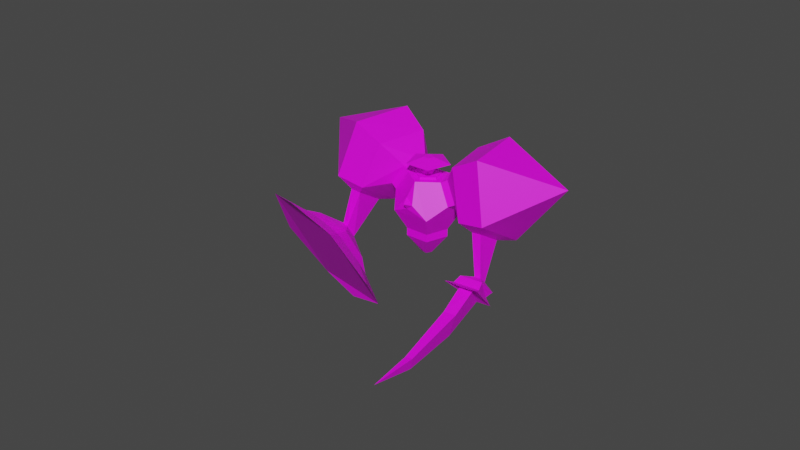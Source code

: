 # Source: ElementalJuggernautFixed.blend  (saved by Blender 2.90.8; exported with 4.5.12 LTS)
import bpy
from mathutils import Matrix  # noqa: F401  (used for matrix-valued properties, if any)

bpy.ops.wm.read_factory_settings(use_empty=True)
scene = bpy.context.scene
scene.name = 'Scene'

# ---- collections
col_collection = bpy.data.collections.new('Collection'); scene.collection.children.link(col_collection)
col_char = bpy.data.collections.new('Char'); col_collection.children.link(col_char)

# ---- images (referenced by path relative to the original .blend; pixels are not part of the script)
import os
ASSET_DIR = os.environ.get("B2B_ASSET_DIR", "")  # directory of the original .blend (textures are referenced by path, not embedded)
HERE = os.path.dirname(os.path.abspath(__file__))  # packed textures are extracted next to this script under _unpacked/

def load_image(name, relpath, width, height, colorspace="sRGB"):
    """Load a texture the original file referenced (path relative to the .blend, or extracted next to this script)."""
    p = next((c for c in (os.path.join(HERE, relpath), os.path.join(ASSET_DIR, relpath)) if relpath and os.path.exists(c)), "")
    if p:
        img = bpy.data.images.load(p, check_existing=True)
        img.name = name
    else:  # same state as the original file: an image datablock whose file is absent (Cycles renders it pink)
        img = bpy.data.images.new(name, width, height)
        img.source = "FILE"
        img.filepath = "//" + (relpath or name)
    img.colorspace_settings.name = colorspace
    return img
img_elemental1_jpg = load_image('Elemental1.jpg', 'Elemental1.jpg', 1024, 1024, 'sRGB')

# ---- materials (node trees are filled in below, after node groups)
mat_material = bpy.data.materials.new('Material')
mat_material.use_transparent_shadow = False

# ---- material node trees
mat_material.use_nodes = True; mat_material.node_tree.nodes.clear()
_N = mat_material.node_tree.nodes; _L = mat_material.node_tree.links
n0 = _N.new('ShaderNodeBsdfPrincipled'); n0.name = 'Principled BSDF'; n0.location = (10, 300)
n0.distribution = 'GGX'
n0.subsurface_method = 'BURLEY'
n0.inputs[3].default_value = 1.45
n0.inputs[27].default_value = (0.0, 0.0, 0.0, 1.0)
n0.inputs[28].default_value = 1.0
n1 = _N.new('ShaderNodeOutputMaterial'); n1.name = 'Material Output'; n1.location = (300, 300)
n2 = _N.new('ShaderNodeTexImage'); n2.name = 'Image Texture'; n2.location = (-280, 280)
n2.image = img_elemental1_jpg
_L.new(n0.outputs[0], n1.inputs[0])
_L.new(n2.outputs[0], n0.inputs[0])
n1.is_active_output = True

# ---- world
world_world = bpy.data.worlds.new('World'); scene.world = world_world
world_world.use_nodes = True; world_world.node_tree.nodes.clear()
_N = world_world.node_tree.nodes; _L = world_world.node_tree.links
n0 = _N.new('ShaderNodeOutputWorld'); n0.name = 'World Output'; n0.location = (300, 300)
n1 = _N.new('ShaderNodeBackground'); n1.name = 'Background'; n1.location = (10, 300)
n1.inputs[0].default_value = (0.05088, 0.05088, 0.05088, 1.0)
_L.new(n1.outputs[0], n0.inputs[0])
n0.is_active_output = True
world_world.color = (0.05088, 0.05088, 0.05088)
world_world.use_sun_shadow = False
world_world.sun_shadow_jitter_overblur = 0.0

# ---- meshes
me_solid = bpy.data.meshes.new('Solid')
me_solid.from_pydata([(0.5191, 0.3664, 0.6134), (0.5774, 0.5774, -0.5774), (0.5191, -0.3664, 0.6134), (0.5774, -0.5774, -0.5774), (-0.5774, 0.5774, 0.5774), (-0.5774, 0.5774, -0.5774), (-0.5774, -0.5774, 0.5774), (-0.5774, -0.5774, -0.5774), (0.3568, 0.9342, 0.0), (-0.3568, 0.9342, 0.0), (-0.3568, -0.9342, 0.0), (0.7455, 0.0, 0.4734), (0.9342, 0.0, -0.3568), (-0.9342, 0.0, 0.3568), (-0.9342, 0.0, -0.3568), (0.1526, 0.2265, 0.8398), (0.1526, -0.2265, 0.8398), (0.0, 0.3568, -0.9342), (0.0, -0.3568, -0.9342), (-0.7001, -0.5774, -0.776), (-1.057, 0.0, -0.5554), (-0.1227, 0.3568, -1.133), (-0.1227, -0.3568, -1.133), (-1.057, 0.0, -0.5554), (-0.7001, 0.5774, -0.776), (-0.1227, 0.3568, -1.133), (0.7676, 0.6949, 0.5774), (1.124, 0.1176, 0.3568), (1.124, 0.1176, -0.3568), (0.7676, 0.6949, -0.5774), (0.5471, 1.052, -3.804e-09), (-0.1176, 0.3568, 1.124), (-0.6949, 0.5774, 0.7676), (-1.052, -1.902e-09, 0.5471), (-0.6949, -0.5774, 0.7676), (-0.1176, -0.3568, 1.124), (1.365, 1.233, 1.014), (2.008, -0.1724, 0.6166), (1.714, -0.2844, -0.8537), (0.8891, 1.052, -1.365), (0.6738, 1.99, -0.21), (-0.217, 0.6269, 1.997), (-1.369, 1.207, 1.058), (-1.898, -0.01592, 0.3662), (-1.074, -1.352, 0.8771), (-0.03468, -0.9548, 1.885), (0.5774, 0.5774, 0.5774), (0.0, 0.3568, 0.9342), (0.9342, 0.0, 0.3568), (0.5774, -0.5774, 0.5774), (0.0, -0.3568, 0.9342), (0.3438, 0.09211, 0.7975), (0.3438, -0.09211, 0.7975), (0.4929, -0.149, 0.7054), (0.585, -1.361e-09, 0.6484), (0.4929, 0.149, 0.7054), (0.1865, -0.2265, 0.8947), (0.1865, 0.2265, 0.8947), (0.553, -0.3664, 0.6682), (0.7794, -1.361e-09, 0.5283), (0.553, 0.3664, 0.6682), (0.3438, -0.09211, 0.7975), (0.3438, 0.09211, 0.7975), (0.4929, -0.149, 0.7054), (0.585, -1.361e-09, 0.6484), (0.4929, 0.149, 0.7054), (0.4045, -0.002919, 1.139), (0.5571, -0.2431, 1.045), (0.7988, -0.1469, 0.8965), (0.7956, 0.1527, 0.8984), (0.5518, 0.2417, 1.048), (0.4697, -0.6236, 1.129), (0.07835, -0.007944, 1.369), (1.089, -0.377, 0.7478), (1.081, 0.391, 0.7527), (0.4561, 0.6191, 1.137), (0.6766, -0.1493, 1.184), (0.5827, -0.001623, 1.241), (0.8252, -0.09015, 1.092), (0.8232, 0.09406, 1.094), (0.6733, 0.1488, 1.186), (0.3018, -0.808, 0.2268), (0.2426, -0.8662, -0.08063), (0.4676, -0.81, -0.04599), (0.3796, -1.014, 0.06045), (0.4996, -0.232, 0.8228), (0.5701, -0.259, 0.7791), (0.4996, -0.232, 0.8228), (0.715, -0.2579, 0.8696), (0.6006, -0.3035, 0.9401), (2.008, -0.1724, 0.6166), (1.365, 1.233, 1.014), (1.7, 0.05722, -1.2), (1.286, 0.7282, -1.456), (0.6738, 1.99, -0.21), (-1.369, 1.207, 1.058), (-0.217, 0.6269, 1.997), (-1.993, -0.4559, 0.4753), (-1.506, -1.245, 0.7768), (-0.03468, -0.9548, 1.885), (2.207, 1.759, 1.029), (2.934, 0.04526, 0.5785), (1.973, 0.1275, -1.32), (1.517, 0.8668, -1.603), (1.325, 2.654, -0.419), (-0.7287, 0.6359, 2.849), (-2.07, 1.354, 1.687), (-2.254, -0.4962, 0.6321), (-1.718, -1.365, 0.9644), (-0.4612, -1.254, 2.685), (3.748, 1.994, -0.8293), (-2.835, -0.5146, 3.224), (0.8891, 1.052, -1.365), (1.714, -0.2844, -0.8537), (-1.074, -1.352, 0.8771), (-1.898, -0.01592, 0.3662), (1.508, 1.493, -1.765), (2.502, -0.1191, -1.148), (-1.637, -1.704, 1.421), (-2.632, -0.09192, 0.8047), (1.353, 0.04461, -2.504), (1.507, 0.1204, -2.599), (1.671, -0.0778, -2.451), (1.502, -0.1352, -2.371), (-2.381, -1.507, -0.03705), (-2.512, -1.536, 0.09028), (-2.827, -1.26, -0.2844), (-2.667, -1.256, -0.3771), (1.027, -0.04394, -2.578), (1.604, 0.2132, -2.924), (2.019, -0.279, -2.548), (1.41, -0.4984, -2.23), (-1.781, -1.89, -0.185), (-2.715, -2.08, 0.5592), (-3.522, -1.389, -0.3999), (-2.514, -1.263, -1.055), (1.104, -0.03796, -2.856), (1.366, 0.1122, -3.009), (2.074, -0.4689, -2.711), (1.368, -0.7198, -2.343), (-1.551, -2.267, -0.1938), (-2.685, -2.505, 0.7396), (-3.93, -1.424, -0.7578), (-2.699, -1.224, -1.542), (1.274, -0.1586, -3.056), (1.894, -0.555, -2.696), (1.518, -0.6812, -2.505), (-2.01, -1.667, -1.142), (-3.433, -1.289, -1.321), (-3.591, -2.034, 0.1656), (-1.927, -2.585, 0.4603), (-1.402, -3.438, 0.96), (-2.725, -3.298, 1.448), (-4.307, -2.477, 0.4456), (-4.897, -1.413, -1.166), (-4.03, -1.176, -2.15), (-2.748, -1.062, -2.535), (-1.546, -1.836, -1.836), (-0.7447, -2.884, -0.1818), (1.292, 0.2082, -3.284), (0.9238, 0.02395, -3.06), (2.348, -0.7164, -2.702), (1.408, -1.02, -2.22), (1.826, -1.225, -3.169), (1.327, -1.31, -3.68), (1.503, -1.356, -3.004), (1.749, -2.952, -3.768), (2.142, -4.209, -4.128), (1.636, -2.854, -4.124), (1.929, -2.872, -3.857), (-0.9119, -0.1328, -1.34), (-0.7624, -0.1086, -1.432), (-0.9777, 0.02649, -1.3), (-0.8689, 0.1492, -1.367), (-0.7358, 0.06569, -1.448)], [(20, 23)], [(46, 8, 4, 47), (8, 9, 4), (8, 1, 5, 9), (1, 17, 5), (48, 49, 3, 12), (49, 81, 83, 3), (9, 5, 13, 4), (5, 14, 13), (6, 10, 49, 50), (10, 82, 81, 49), (3, 18, 1, 12), (18, 17, 1), (7, 10, 13, 14), (10, 6, 13), (14, 20, 19, 7), (18, 22, 21, 17), (5, 24, 23, 14), (5, 17, 21, 25, 24), (22, 19, 171, 174), (48, 27, 26, 46), (12, 28, 27, 48), (1, 29, 28, 12), (8, 30, 29, 1), (46, 26, 30, 8), (4, 32, 31, 47), (13, 33, 32, 4), (6, 34, 33, 13), (50, 35, 34, 6), (47, 31, 35, 50), (39, 40, 94, 112), (27, 37, 36, 26), (28, 38, 37, 27), (29, 39, 38, 28), (30, 40, 39, 29), (26, 36, 40, 30), (44, 45, 99, 114), (32, 42, 41, 31), (33, 43, 42, 32), (34, 44, 43, 33), (35, 45, 44, 34), (31, 41, 45, 35), (15, 0, 46, 47), (0, 11, 48, 46), (11, 2, 49, 48), (16, 15, 47, 50), (2, 16, 50, 49), (16, 56, 57, 15), (2, 58, 56, 16), (11, 59, 58, 2), (0, 60, 59, 11), (15, 57, 60, 0), (61, 62, 57, 56), (63, 61, 56, 58), (64, 63, 58, 59), (65, 64, 59, 60), (62, 65, 60, 57), (62, 61, 52, 67, 66, 51), (65, 54, 69, 70, 55, 64), (54, 53, 63, 64), (70, 66, 72, 75), (52, 61, 85, 87), (62, 51, 66, 70, 55, 65), (54, 69, 68, 53), (74, 75, 80, 79), (68, 69, 74, 73), (66, 67, 71, 72), (69, 70, 75, 74), (67, 68, 73, 71), (77, 76, 78, 79, 80), (71, 73, 78, 76), (75, 72, 77, 80), (73, 74, 79, 78), (72, 71, 76, 77), (82, 83, 84), (83, 82, 10, 3), (81, 82, 84), (83, 81, 84), (85, 86, 88, 89, 87), (53, 68, 88, 86), (61, 53, 86, 85), (67, 52, 87, 89), (68, 67, 89, 88), (41, 42, 95, 96), (36, 37, 90, 91), (45, 41, 96, 99), (40, 36, 91, 94), (42, 43, 115, 95), (37, 38, 113, 90), (43, 44, 114, 115), (38, 39, 112, 113), (90, 101, 100, 91), (113, 117, 101, 90), (94, 104, 116, 112), (91, 100, 104, 94), (95, 106, 105, 96), (115, 119, 106, 95), (99, 109, 118, 114), (96, 105, 109, 99), (101, 110, 100), (117, 110, 101), (116, 110, 117), (104, 110, 116), (100, 110, 104), (106, 111, 105), (119, 111, 106), (118, 111, 119), (109, 111, 118), (105, 111, 109), (93, 92, 113, 112), (98, 97, 115, 114), (102, 103, 116, 117), (92, 102, 117, 113), (103, 93, 112, 116), (107, 108, 118, 119), (97, 107, 119, 115), (108, 98, 114, 118), (103, 121, 120, 93), (102, 122, 121, 103), (92, 123, 122, 102), (93, 120, 123, 92), (108, 125, 124, 98), (107, 126, 125, 108), (97, 127, 126, 107), (98, 124, 127, 97), (137, 159, 160, 136), (121, 129, 128, 120), (122, 130, 129, 121), (123, 131, 130, 122), (120, 128, 131, 123), (146, 144, 164, 165), (125, 133, 132, 124), (126, 134, 133, 125), (127, 135, 134, 126), (124, 132, 135, 127), (129, 137, 136, 128), (130, 138, 137, 129), (131, 139, 138, 130), (128, 136, 139, 131), (133, 141, 150, 140, 132), (134, 142, 149, 141, 133), (135, 143, 148, 142, 134), (132, 140, 147, 143, 135), (138, 161, 159, 137), (139, 162, 161, 138), (136, 160, 162, 139), (151, 152, 153, 154, 155, 156, 157, 158), (141, 152, 151, 150), (149, 153, 152, 141), (142, 154, 153, 149), (148, 155, 154, 142), (143, 156, 155, 148), (147, 157, 156, 143), (140, 158, 157, 147), (150, 151, 158, 140), (144, 160, 159), (145, 144, 159, 161), (146, 145, 161, 162), (144, 146, 162, 160), (165, 164, 168, 166), (145, 146, 165, 163), (144, 145, 163, 164), (163, 165, 166, 169), (164, 163, 169, 168), (166, 168, 167), (169, 166, 167), (168, 169, 167), (3, 10, 7, 18), (19, 22, 18, 7), (171, 170, 172, 173, 174), (25, 22, 174, 173), (19, 23, 170, 171), (23, 24, 172, 170), (24, 25, 173, 172)])
_uv = me_solid.uv_layers.new(name='UVMap')
_uv.uv.foreach_set('vector', [0.09192, 0.9331, 0.03511, 0.9517, 0.03511, 0.8548, 0.09192, 0.8732, 0.03511, 0.9517, 0.0, 0.9034, 0.03511, 0.8548, 0.9466, 0.5101, 0.8949, 0.5404, 0.8794, 0.4539, 0.937, 0.4567, 0.8949, 0.5404, 0.8533, 0.5057, 0.8794, 0.4539, 0.9541, 0.6992, 0.8965, 0.684, 0.9292, 0.6422, 0.9743, 0.6733, 0.8965, 0.684, 0.8781, 0.6674, 0.8955, 0.6508, 0.9292, 0.6422, 0.937, 0.4567, 0.8794, 0.4539, 0.8949, 0.3856, 0.9466, 0.4144, 0.8794, 0.4539, 0.8533, 0.41, 0.8949, 0.3856, 0.8281, 0.7298, 0.8388, 0.6771, 0.8965, 0.684, 0.8637, 0.7341, 0.8281, 0.9112, 0.8672, 0.9432, 0.8552, 0.9563, 0.8581, 0.9778, 0.9167, 0.2909, 0.8959, 0.3466, 0.8224, 0.2909, 0.8713, 0.2564, 0.8959, 0.3466, 0.8376, 0.3466, 0.8224, 0.2909, 0.6085, 0.3413, 0.5881, 0.2852, 0.6822, 0.2852, 0.6666, 0.3413, 0.5881, 0.2852, 0.6337, 0.2505, 0.6822, 0.2852, 0.6666, 0.3413, 0.6653, 0.3601, 0.6071, 0.3601, 0.6085, 0.3413, 0.8959, 0.3466, 0.897, 0.3656, 0.8387, 0.3656, 0.8376, 0.3466, 0.9727, 0.9443, 0.9545, 0.9441, 0.9677, 0.8946, 0.9859, 0.8948, 0.9727, 0.9443, 0.9859, 0.9918, 0.9677, 0.9915, 0.9677, 0.9915, 0.9545, 0.9441, 0.9222, 0.8594, 0.864, 0.8456, 0.9121, 0.7977, 0.9201, 0.7917, 0.9541, 0.6992, 0.9716, 0.6993, 0.9743, 0.7587, 0.9569, 0.7586, 0.2719, 0.8186, 0.2561, 0.82, 0.2752, 0.7758, 0.291, 0.7744, 0.291, 0.8706, 0.2752, 0.8719, 0.2561, 0.82, 0.2719, 0.8186, 0.9466, 0.5101, 0.9561, 0.5263, 0.9044, 0.5566, 0.8949, 0.5404, 0.09192, 0.9331, 0.09778, 0.9493, 0.04097, 0.968, 0.03511, 0.9517, 0.03511, 0.8548, 0.04097, 0.8391, 0.09778, 0.8575, 0.09192, 0.8732, 0.8949, 0.3856, 0.9044, 0.3703, 0.9561, 0.3991, 0.9466, 0.4144, 0.9391, 0.9492, 0.9222, 0.9478, 0.9376, 0.8946, 0.9545, 0.896, 0.9545, 0.9916, 0.9376, 0.9902, 0.9222, 0.9478, 0.9391, 0.9492, 0.901, 0.7802, 0.8887, 0.7917, 0.8514, 0.7457, 0.8637, 0.7341, 0.0, 0.0, 0.0, 0.0, 0.0, 0.0, 0.0, 0.0, 0.4288, 0.1759, 0.4471, 0.2339, 0.325, 0.1809, 0.3746, 0.1548, 0.4766, 0.1375, 0.5267, 0.1543, 0.4471, 0.2339, 0.4288, 0.1759, 0.2752, 0.8719, 0.2424, 0.9359, 0.1983, 0.8157, 0.2561, 0.82, 0.7569, 0.7202, 0.706, 0.672, 0.8281, 0.6422, 0.812, 0.7044, 0.3746, 0.1548, 0.325, 0.1809, 0.325, 0.0469, 0.376, 0.09513, 0.0, 0.0, 0.0, 0.0, 0.0, 0.0, 0.0, 0.0, 0.3487, 0.1886, 0.3271, 0.1232, 0.4497, 0.1772, 0.4036, 0.2113, 0.06139, 0.4809, 0.0, 0.4712, 0.07576, 0.3712, 0.09732, 0.4366, 0.09415, 0.5309, 0.07576, 0.587, 0.0, 0.4712, 0.06139, 0.4809, 0.4017, 0.2695, 0.4497, 0.3105, 0.3271, 0.3389, 0.3455, 0.2829, 0.4036, 0.2113, 0.4497, 0.1772, 0.4497, 0.3105, 0.4017, 0.2695, 0.9059, 0.7623, 0.9414, 0.7486, 0.9569, 0.7586, 0.901, 0.7802, 0.9414, 0.7486, 0.9396, 0.7109, 0.9541, 0.6992, 0.9569, 0.7586, 0.9396, 0.7109, 0.9031, 0.7013, 0.8965, 0.684, 0.9541, 0.6992, 0.8823, 0.733, 0.9059, 0.7623, 0.901, 0.7802, 0.8637, 0.7341, 0.9031, 0.7013, 0.8823, 0.733, 0.8637, 0.7341, 0.8965, 0.684, 0.2919, 0.4099, 0.2971, 0.4093, 0.2971, 0.445, 0.2919, 0.4455, 0.2937, 0.5495, 0.2979, 0.548, 0.2979, 0.5825, 0.2937, 0.5839, 0.2791, 0.5357, 0.2739, 0.536, 0.2794, 0.5111, 0.2846, 0.5108, 0.2846, 0.5707, 0.2794, 0.571, 0.2739, 0.536, 0.2791, 0.5357, 0.2969, 0.4093, 0.2919, 0.4092, 0.2919, 0.3712, 0.2969, 0.3713, 0.399, 0.912, 0.4081, 0.9243, 0.4021, 0.9425, 0.3799, 0.9121, 0.4081, 0.8994, 0.399, 0.912, 0.3799, 0.9121, 0.4021, 0.8814, 0.4227, 0.904, 0.4081, 0.8994, 0.4021, 0.8814, 0.4382, 0.8927, 0.4227, 0.9194, 0.4227, 0.904, 0.4382, 0.8927, 0.4382, 0.9304, 0.4081, 0.9243, 0.4227, 0.9194, 0.4382, 0.9304, 0.4021, 0.9425, 0.913, 0.2429, 0.9156, 0.2287, 0.9156, 0.2287, 0.9427, 0.2173, 0.9427, 0.2416, 0.913, 0.2429, 0.2846, 0.5178, 0.2979, 0.5108, 0.2979, 0.5368, 0.2857, 0.548, 0.2846, 0.5178, 0.2979, 0.5108, 0.0, 0.0, 0.0, 0.0, 0.0, 0.0, 0.0, 0.0, 0.4965, 0.9418, 0.481, 0.927, 0.4812, 0.8935, 0.5208, 0.9313, 0.0, 0.0, 0.0, 0.0, 0.0, 0.0, 0.0, 0.0, 0.2902, 0.5775, 0.2902, 0.5775, 0.2902, 0.607, 0.2739, 0.5932, 0.2762, 0.571, 0.2762, 0.571, 0.1614, 0.9268, 0.1887, 0.9138, 0.1887, 0.9383, 0.1591, 0.9369, 0.1371, 0.937, 0.07581, 0.9567, 0.08856, 0.9193, 0.1033, 0.9146, 0.4733, 0.9657, 0.4917, 0.9657, 0.5086, 0.9926, 0.4615, 0.9926, 0.481, 0.927, 0.4667, 0.9418, 0.4446, 0.9313, 0.4812, 0.8935, 0.4917, 0.9657, 0.4965, 0.9418, 0.5208, 0.9313, 0.5086, 0.9926, 0.4667, 0.9418, 0.4733, 0.9657, 0.4615, 0.9926, 0.4446, 0.9313, 0.07947, 0.9069, 0.08856, 0.8946, 0.1033, 0.8993, 0.1033, 0.9146, 0.08856, 0.9193, 0.07581, 0.8534, 0.1371, 0.8732, 0.1033, 0.8993, 0.08856, 0.8946, 0.07581, 0.9567, 0.03789, 0.905, 0.07947, 0.9069, 0.08856, 0.9193, 0.1371, 0.8732, 0.1371, 0.937, 0.1033, 0.9146, 0.1033, 0.8993, 0.03789, 0.905, 0.07581, 0.8534, 0.08856, 0.8946, 0.07947, 0.9069, 0.8672, 0.9432, 0.8793, 0.9564, 0.8621, 0.9632, 0.8793, 0.9564, 0.8672, 0.9432, 0.8281, 0.9112, 0.9222, 0.9337, 0.2908, 0.607, 0.2908, 0.6337, 0.2739, 0.6225, 0.8955, 0.6508, 0.8781, 0.6674, 0.8766, 0.645, 0.2825, 0.6499, 0.2771, 0.6462, 0.2739, 0.6337, 0.2855, 0.6361, 0.2825, 0.6499, 0.1591, 0.9369, 0.1887, 0.9383, 0.1821, 0.9466, 0.1681, 0.946, 0.2855, 0.6663, 0.2739, 0.6584, 0.2771, 0.6462, 0.2825, 0.6499, 0.9427, 0.2173, 0.9156, 0.2287, 0.9236, 0.2146, 0.9365, 0.2092, 0.2894, 0.4765, 0.2894, 0.4513, 0.2974, 0.4569, 0.2974, 0.4688, 0.0, 0.0, 0.0, 0.0, 0.0, 0.0, 0.0, 0.0, 0.0, 0.0, 0.0, 0.0, 0.0, 0.0, 0.0, 0.0, 0.0, 0.0, 0.0, 0.0, 0.0, 0.0, 0.0, 0.0, 0.0, 0.0, 0.0, 0.0, 0.0, 0.0, 0.0, 0.0, 0.0, 0.0, 0.0, 0.0, 0.0, 0.0, 0.0, 0.0, 0.0, 0.0, 0.0, 0.0, 0.0, 0.0, 0.0, 0.0, 0.0, 0.0, 0.0, 0.0, 0.0, 0.0, 0.0, 0.0, 0.0, 0.0, 0.0, 0.0, 0.0, 0.0, 0.0, 0.0, 0.1763, 0.2472, 0.1649, 0.1766, 0.3242, 0.1717, 0.3091, 0.2472, 0.02397, 0.1985, 0.01314, 0.1585, 0.1649, 0.1766, 0.1763, 0.2472, 0.4446, 0.6571, 0.4446, 0.7331, 0.2982, 0.7006, 0.3202, 0.6359, 0.3091, 0.2472, 0.3242, 0.1717, 0.4301, 0.1659, 0.4352, 0.2364, 0.04512, 0.2752, 0.0326, 0.2074, 0.1927, 0.2025, 0.1786, 0.2752, 0.9193, 0.00638, 0.9911, 0.0, 0.9911, 0.1487, 0.913, 0.1312, 0.3019, 0.2658, 0.2962, 0.1975, 0.456, 0.201, 0.4506, 0.2798, 0.1786, 0.2752, 0.1927, 0.2025, 0.2962, 0.1975, 0.3019, 0.2658, 0.1649, 0.1766, 0.2412, -0.002581, 0.3242, 0.1717, 0.01314, 0.1585, 0.2412, -0.002581, 0.1649, 0.1766, 0.8533, 0.434, 0.8533, 0.6254, 0.706, 0.5124, 0.4446, 0.7331, 0.3309, 0.8814, 0.2982, 0.7006, 0.3242, 0.1717, 0.2412, -0.002581, 0.4301, 0.1659, 0.0326, 0.2074, 0.1136, 0.02301, 0.1927, 0.2025, 0.5391, 0.5039, 0.3888, 0.3835, 0.5459, 0.3703, 0.3861, 0.5693, 0.3888, 0.3835, 0.5391, 0.5039, 0.2962, 0.1975, 0.1136, 0.02301, 0.456, 0.201, 0.1927, 0.2025, 0.1136, 0.02301, 0.2962, 0.1975, 0.5149, 0.8452, 0.501, 0.7824, 0.5163, 0.7449, 0.5439, 0.87, 0.8777, 0.1145, 0.8887, 0.03963, 0.913, 0.02215, 0.8944, 0.1489, 0.7359, 0.4738, 0.8035, 0.4378, 0.8533, 0.434, 0.706, 0.5124, 0.501, 0.7824, 0.4754, 0.7833, 0.4446, 0.7426, 0.5163, 0.7449, 0.4907, 0.8525, 0.5149, 0.8452, 0.5439, 0.87, 0.4778, 0.8935, 0.5146, 0.5407, 0.4321, 0.576, 0.3861, 0.5693, 0.5391, 0.5039, 0.8887, 0.03963, 0.864, 0.03234, 0.8449, 0.0, 0.913, 0.02215, 0.852, 0.1148, 0.8777, 0.1145, 0.8944, 0.1489, 0.8224, 0.1529, 0.5454, 0.8957, 0.5454, 1.0, 0.5295, 0.9978, 0.5208, 0.8935, 0.7359, 0.4738, 0.718, 0.3866, 0.7365, 0.3703, 0.8035, 0.4378, 0.501, 0.7824, 0.4777, 0.8474, 0.4614, 0.849, 0.4754, 0.7833, 0.9222, 0.8946, 0.9438, 0.7917, 0.9655, 0.797, 0.9915, 0.8946, 0.852, 0.1148, 0.8472, 0.03835, 0.8624, 0.03958, 0.8777, 0.1145, 0.5146, 0.5407, 0.5459, 0.6359, 0.4996, 0.6322, 0.4321, 0.576, 0.9743, 0.7536, 0.9845, 0.6426, 1.0, 0.6422, 1.0, 0.751, 0.2982, 0.992, 0.3419, 0.8992, 0.3799, 0.8814, 0.3799, 0.9947, 0.1257, 0.935, 0.1388, 0.9562, 0.09996, 0.9624, 0.09778, 0.9393, 0.9313, 0.1871, 0.913, 0.2092, 0.9146, 0.1487, 0.9321, 0.1707, 0.9543, 0.1871, 0.9711, 0.2092, 0.913, 0.2092, 0.9313, 0.1871, 0.6825, 0.2841, 0.7069, 0.2634, 0.7053, 0.3239, 0.6822, 0.3005, 0.9321, 0.1707, 0.9146, 0.1487, 0.9683, 0.1488, 0.953, 0.1707, 0.546, 0.5402, 0.549, 0.5391, 0.5495, 0.5443, 0.5468, 0.5434, 0.9197, 0.2808, 0.9637, 0.2483, 0.9427, 0.3468, 0.9167, 0.2956, 0.4512, 0.2049, 0.3955, 0.2254, 0.4303, 0.1116, 0.4647, 0.1602, 0.4658, 0.2077, 0.4906, 0.2519, 0.3955, 0.2254, 0.4512, 0.2049, 0.478, 0.1671, 0.5223, 0.1486, 0.4906, 0.2519, 0.4658, 0.2077, 0.2894, 0.5108, 0.2761, 0.4935, 0.2739, 0.466, 0.2894, 0.4513, 0.2739, 0.3788, 0.2919, 0.3712, 0.2919, 0.4513, 0.2745, 0.4409, 0.7069, 0.2634, 0.7266, 0.2597, 0.7249, 0.3298, 0.7053, 0.3239, 0.798, 0.8897, 0.8163, 0.8787, 0.8185, 0.953, 0.7997, 0.9468, 0.9637, 0.2483, 0.9973, 0.2447, 0.9973, 0.3112, 0.9714, 0.3656, 0.9427, 0.3468, 0.3955, 0.2254, 0.369, 0.2596, 0.3683, 0.1628, 0.422, 0.08215, 0.4303, 0.1116, 0.4906, 0.2519, 0.4856, 0.2925, 0.4216, 0.2925, 0.369, 0.2596, 0.3955, 0.2254, 0.9809, 0.5118, 0.9567, 0.5393, 0.9561, 0.4463, 0.9618, 0.3703, 0.9809, 0.4049, 0.1317, 0.8622, 0.1388, 0.8391, 0.1388, 0.9562, 0.1257, 0.935, 0.7266, 0.2597, 0.7482, 0.2505, 0.7482, 0.3427, 0.7249, 0.3298, 0.8163, 0.8787, 0.826, 0.8589, 0.826, 0.9782, 0.8185, 0.953, 0.1027, 0.02348, 0.1873, 0.02911, 0.2566, 0.1312, 0.2566, 0.2528, 0.1876, 0.2911, 0.1063, 0.2909, 0.05302, 0.2106, 0.04162, 0.0841, 0.422, 0.08215, 0.392, 0.003144, 0.5046, 0.0, 0.4866, 0.08035, 0.3683, 0.1628, 0.2982, 0.144, 0.392, 0.003144, 0.422, 0.08215, 0.369, 0.2596, 0.2994, 0.3129, 0.2982, 0.144, 0.3683, 0.1628, 0.4216, 0.2925, 0.3913, 0.3703, 0.2994, 0.3129, 0.369, 0.2596, 0.4856, 0.2925, 0.5031, 0.3703, 0.3913, 0.3703, 0.4216, 0.2925, 0.5257, 0.2305, 0.5729, 0.2622, 0.5031, 0.3703, 0.4856, 0.2925, 0.5344, 0.1294, 0.5881, 0.08566, 0.5729, 0.2622, 0.5257, 0.2305, 0.4866, 0.08035, 0.5046, 0.0, 0.5881, 0.08566, 0.5344, 0.1294, 0.7462, 0.8881, 0.7248, 0.864, 0.7634, 0.8589, 0.7684, 0.9532, 0.7462, 0.8881, 0.7634, 0.8589, 0.798, 0.9802, 0.7316, 0.9533, 0.7684, 0.9532, 0.798, 0.9802, 0.706, 0.9802, 0.7462, 0.8881, 0.7316, 0.9533, 0.706, 0.9802, 0.7248, 0.864, 0.5468, 0.5434, 0.5495, 0.5443, 0.5485, 0.5507, 0.547, 0.5506, 0.5761, 0.5121, 0.5778, 0.5121, 0.5777, 0.5152, 0.5762, 0.5151, 0.5754, 0.5382, 0.5723, 0.5371, 0.5732, 0.5339, 0.5759, 0.533, 0.5762, 0.5151, 0.5777, 0.5152, 0.5773, 0.5223, 0.5765, 0.5223, 0.5759, 0.533, 0.5732, 0.5339, 0.5733, 0.5267, 0.5749, 0.5265, 0.547, 0.5506, 0.5485, 0.5507, 0.546, 0.556, 0.5765, 0.5223, 0.5773, 0.5223, 0.5768, 0.5278, 0.5749, 0.5265, 0.5733, 0.5267, 0.5723, 0.5213, 0.9222, 0.9337, 0.8281, 0.9112, 0.8596, 0.8609, 0.9178, 0.8748, 0.864, 0.8456, 0.9222, 0.8594, 0.9178, 0.8748, 0.8596, 0.8609, 0.6616, 0.8772, 0.6756, 0.8723, 0.6838, 0.8804, 0.6748, 0.8903, 0.6611, 0.8883, 0.9791, 0.6162, 0.9217, 0.6062, 0.9689, 0.5582, 0.9791, 0.5566, 0.8533, 0.6339, 0.8746, 0.5798, 0.9155, 0.629, 0.9176, 0.6339, 0.8746, 0.5798, 0.9012, 0.5566, 0.9217, 0.6155, 0.9155, 0.629, 0.703, 0.9454, 0.6451, 0.9454, 0.6748, 0.8903, 0.6838, 0.8804])
me_solid.materials.append(mat_material)
me_solid.use_remesh_fix_poles = True
me_solid.use_remesh_preserve_attributes = False
me_solid.use_mirror_vertex_groups = False
me_solid.update()
arm_armature_001 = bpy.data.armatures.new('Armature.001')  # bones are not reproduced

# ---- objects
ob_mainbody = bpy.data.objects.new('MainBody', me_solid)
ob_armature = bpy.data.objects.new('Armature', arm_armature_001)

# ---- transforms, parenting, visibility, modifiers, constraints
ob_mainbody.parent = ob_armature
ob_mainbody.matrix_parent_inverse = Matrix(((1.0, -0.0, -0.0, -1.445), (-0.0, 1.0, 0.0, 0.8722), (-0.0, -0.0, 1.0, -0.4583), (-0.0, 0.0, -0.0, 1.0)))
ob_mainbody.location = (0.0, 0.0, 0.0)
ob_mainbody.rotation_euler = (-0.00384, -0.552, -0.3116)
ob_mainbody.scale = (2.01, 2.01, 2.01)
ob_mainbody.lineart.crease_threshold = 0.0
_vg = ob_mainbody.vertex_groups.new(name='Bone')
for _i, _w in zip([1, 3, 4, 5, 6, 7, 8, 9, 10, 12, 13, 14, 17, 18, 19, 20, 21, 22, 23, 24, 25, 28, 29, 33, 34, 38, 49, 81, 82, 83, 84, 170, 171, 172, 173, 174], [0.1141, 0.6525, 0.01785, 0.8627, 0.1125, 0.9224, 0.01026, 0.2076, 0.6378, 0.1318, 0.1066, 0.8354, 0.8102, 0.9191, 0.9546, 0.8622, 0.8638, 0.9583, 0.9203, 0.9351, 0.9839, 0.04581, 0.009944, 0.003352, 0.02795, 0.007285, 0.0481, 0.2715, 0.3961, 0.3391, 0.319, 0.9979, 0.9983, 0.9973, 0.9979, 0.9989]): _vg.add([_i], _w, 'REPLACE')
_vg = ob_mainbody.vertex_groups.new(name='Bone.001')
for _i, _w in zip([0, 2, 3, 6, 10, 11, 12, 15, 16, 26, 27, 28, 31, 34, 35, 37, 41, 45, 46, 47, 48, 49, 50, 55, 56, 57, 58, 59, 60, 61, 62, 63, 64, 65, 69, 70, 74, 75, 81, 82, 83, 84, 85], [0.4822, 0.7838, 0.1435, 0.05205, 0.1466, 0.556, 0.05493, 0.4589, 0.5396, 0.01434, 0.05964, 0.0005729, 0.0612, 0.005196, 0.09558, 0.03413, 0.004311, 0.05442, 0.1554, 0.1752, 0.2383, 0.786, 0.258, 0.4734, 0.5178, 0.4581, 0.7788, 0.6058, 0.5375, 0.1371, 0.2067, 0.6441, 0.6489, 0.5915, 0.06431, 0.06617, 0.001567, 0.001665, 0.5749, 0.4487, 0.5099, 0.5362, 0.02951]): _vg.add([_i], _w, 'REPLACE')
_vg = ob_mainbody.vertex_groups.new(name='Bone.006')
for _i, _w in zip([0, 1, 3, 8, 9, 11, 12, 17, 21, 26, 27, 28, 29, 30, 36, 37, 38, 39, 40, 46, 48, 55, 59, 60, 64, 83, 90, 91, 94, 100, 101, 104, 112, 113], [0.08077, 0.2298, 0.06052, 0.1942, 0.04483, 0.09114, 0.2627, 0.04058, 0.01381, 0.4325, 0.4141, 0.5923, 0.7101, 0.7103, 0.1975, 0.3304, 0.3595, 0.3317, 0.2633, 0.1593, 0.1797, 0.08772, 0.07564, 0.06444, 0.03746, 0.00357, 0.4343, 0.5873, 0.5921, 0.1648, 0.1535, 0.1537, 0.03644, 0.01669]): _vg.add([_i], _w, 'REPLACE')
_vg = ob_mainbody.vertex_groups.new(name='Bone.002')
for _i, _w in zip([0, 2, 11, 15, 16, 46, 47, 49, 50, 51, 52, 53, 54, 55, 56, 57, 58, 59, 60, 61, 62, 63, 64, 65, 66, 67, 68, 69, 70, 71, 72, 73, 74, 75, 76, 77, 78, 79, 80, 85, 86, 87, 88, 89], [0.08147, 0.07706, 0.05981, 0.1577, 0.1604, 0.005179, 0.05841, 0.01501, 0.06388, 1.0, 0.9992, 0.9692, 0.9875, 0.3714, 0.2611, 0.2467, 0.1098, 0.08389, 0.115, 0.8305, 0.7232, 0.3013, 0.2152, 0.2929, 0.9887, 0.9949, 0.9873, 0.9178, 0.9172, 0.998, 0.9955, 0.9947, 0.9671, 0.9677, 0.9996, 0.9993, 0.9988, 0.9963, 0.9968, 0.9508, 0.9906, 0.9963, 0.9922, 0.9952]): _vg.add([_i], _w, 'REPLACE')
_vg = ob_mainbody.vertex_groups.new(name='Bone.003')
for _i, _w in zip([0, 1, 2, 3, 4, 5, 8, 9, 11, 12, 15, 17, 18, 21, 24, 26, 27, 28, 29, 30, 36, 37, 38, 39, 40, 46, 47, 48, 49, 55, 57, 58, 59, 60, 64, 65, 81, 82, 83, 84], [0.2863, 0.6194, 0.04269, 0.118, 0.06822, 0.08166, 0.7161, 0.5219, 0.2559, 0.5044, 0.0538, 0.1278, 0.0138, 0.09058, 0.02183, 0.4733, 0.4654, 0.2398, 0.1738, 0.1982, 0.2093, 0.3332, 0.1507, 0.08003, 0.0599, 0.585, 0.05859, 0.5106, 0.05005, 0.05376, 0.03711, 0.0253, 0.2036, 0.2258, 0.07373, 0.0651, 0.02584, 0.03835, 0.0563, 0.03765]): _vg.add([_i], _w, 'REPLACE')
_vg = ob_mainbody.vertex_groups.new(name='Bone.004')
for _i, _w in zip([27, 30, 36, 37, 40, 90, 91, 94, 100, 101, 103, 104, 110, 112, 113, 116, 117], [0.005644, 0.0169, 0.2857, 0.2424, 0.3257, 0.3769, 0.3731, 0.2938, 0.8006, 0.6751, 0.001441, 0.7344, 0.9985, 0.03566, 0.03239, 0.1091, 0.08281]): _vg.add([_i], _w, 'REPLACE')
_vg = ob_mainbody.vertex_groups.new(name='Bone.005')
for _i, _w in zip([12, 28, 29, 30, 36, 37, 38, 39, 40, 90, 91, 92, 93, 94, 101, 102, 103, 104, 112, 113, 116, 117], [0.0181, 0.08209, 0.07497, 0.02394, 0.2839, 0.02129, 0.4312, 0.5578, 0.3443, 0.1156, 0.008017, 0.5464, 0.8644, 0.1087, 0.09468, 0.5285, 0.845, 0.1067, 0.8792, 0.6077, 0.8383, 0.4723]): _vg.add([_i], _w, 'REPLACE')
_vg = ob_mainbody.vertex_groups.new(name='Bone.013')
for _i, _w in zip([163, 164, 165, 166, 168, 169], [0.06586, 0.8697, 0.07234, 0.02563, 0.4649, 0.03808]): _vg.add([_i], _w, 'REPLACE')
_vg = ob_mainbody.vertex_groups.new(name='Bone.014')
for _i, _w in zip([166, 167, 168, 169], [0.9585, 1.001, 0.5356, 0.9521]): _vg.add([_i], _w, 'REPLACE')
_vg = ob_mainbody.vertex_groups.new(name='Bone.015')
for _i, _w in zip([97, 98, 99, 107, 108, 109, 114, 118], [0.03798, 0.3813, 0.0725, 0.05108, 0.4016, 0.07515, 0.3138, 0.4153]): _vg.add([_i], _w, 'REPLACE')
_vg = ob_mainbody.vertex_groups.new(name='Bone.016')
for _i, _w in zip([97, 98, 107, 108, 114, 124, 125, 126, 127, 132, 133, 134, 135, 140, 141, 142, 143, 147, 148, 149, 150, 151, 152, 153, 154, 155, 156, 157, 158], [0.02613, 0.03636, 0.0564, 0.03748, 0.004598, 0.9771, 0.9787, 0.9937, 0.997, 0.9941, 0.9929, 0.9968, 0.9984, 0.9965, 0.9952, 0.998, 0.9992, 0.9987, 0.9987, 0.9968, 0.9966, 0.9973, 0.9978, 0.9978, 0.9983, 0.9989, 0.9993, 0.9987, 0.9973]): _vg.add([_i], _w, 'REPLACE')
_vg = ob_mainbody.vertex_groups.new(name='Bone.007')
for _i, _w in zip([0, 2, 4, 5, 6, 7, 9, 10, 13, 14, 15, 16, 20, 23, 31, 32, 33, 34, 35, 41, 42, 43, 44, 45, 46, 47, 49, 50, 56, 57, 60, 81, 82, 83, 84], [0.01447, 0.006895, 0.6074, 0.009541, 0.532, 0.01099, 0.1467, 0.1279, 0.6371, 0.1068, 0.1725, 0.1471, 0.08857, 0.04768, 0.1396, 0.1444, 0.1633, 0.2004, 0.1564, 0.06861, 0.05928, 0.07745, 0.1217, 0.09188, 0.009082, 0.3829, 0.01782, 0.3465, 0.1078, 0.1311, 0.00369, 0.0505, 0.05019, 0.01562, 0.0338]): _vg.add([_i], _w, 'REPLACE')
_vg = ob_mainbody.vertex_groups.new(name='Bone.008')
for _i, _w in zip([4, 6, 9, 10, 13, 14, 15, 16, 20, 31, 32, 33, 34, 35, 41, 42, 43, 44, 45, 47, 50, 56, 57, 81, 82, 95, 96, 99, 105, 106, 109, 114, 115], [0.2405, 0.2538, 0.05811, 0.06102, 0.2185, 0.02413, 0.1232, 0.1097, 0.01165, 0.6749, 0.7533, 0.7263, 0.6308, 0.6097, 0.3317, 0.3034, 0.3456, 0.3805, 0.3462, 0.2725, 0.2598, 0.08035, 0.09366, 0.00513, 0.0008708, 0.5941, 0.5984, 0.444, 0.1735, 0.1571, 0.1571, 0.02664, 0.02508]): _vg.add([_i], _w, 'REPLACE')
_vg = ob_mainbody.vertex_groups.new(name='Bone.009')
for _i, _w in zip([31, 32, 35, 41, 42, 45, 95, 96, 99, 105, 106, 109, 111, 114, 115, 118, 119], [0.02575, 0.01013, 0.03448, 0.2744, 0.3035, 0.2276, 0.2895, 0.3621, 0.3697, 0.7905, 0.7304, 0.6697, 0.9959, 0.05156, 0.01004, 0.08739, 0.1029]): _vg.add([_i], _w, 'REPLACE')
_vg = ob_mainbody.vertex_groups.new(name='Bone.010')
for _i, _w in zip([6, 31, 32, 33, 34, 35, 41, 42, 43, 44, 45, 95, 96, 97, 98, 99, 105, 106, 107, 108, 109, 114, 115, 118, 119], [0.01534, 0.02939, 0.02174, 0.0696, 0.08579, 0.05294, 0.2766, 0.3189, 0.5514, 0.4397, 0.2553, 0.112, 0.00738, 0.9002, 0.5505, 0.1094, 0.001392, 0.1075, 0.8635, 0.5271, 0.09517, 0.569, 0.9102, 0.4692, 0.8483]): _vg.add([_i], _w, 'REPLACE')
_vg = ob_mainbody.vertex_groups.new(name='Bone.011')
for _i, _w in zip([90, 92, 93, 101, 102, 103, 113, 117, 120, 121, 122, 123, 128, 129, 130, 136, 137, 159, 160], [0.07101, 0.4166, 0.08445, 0.075, 0.421, 0.09581, 0.3055, 0.4236, 0.471, 0.4656, 0.06094, 0.0309, 0.1491, 0.165, 0.002305, 0.06561, 0.07947, 0.05039, 0.04731]): _vg.add([_i], _w, 'REPLACE')
_vg = ob_mainbody.vertex_groups.new(name='Bone.012')
for _i, _w in zip([93, 102, 103, 120, 121, 122, 123, 128, 129, 130, 131, 136, 137, 138, 139, 144, 145, 146, 159, 160, 161, 162, 163, 164, 165], [0.000948, 0.0122, 0.003359, 0.5255, 0.5316, 0.9305, 0.9521, 0.8478, 0.8312, 0.9704, 0.9875, 0.9286, 0.9149, 0.9807, 0.9878, 0.964, 0.9876, 0.9984, 0.9398, 0.9403, 0.9911, 1.003, 0.9291, 0.1175, 0.9194]): _vg.add([_i], _w, 'REPLACE')
_vg = ob_mainbody.vertex_groups.new(name='Bone.017')
_m = ob_mainbody.modifiers.new('Armature', 'ARMATURE')
_m = ob_mainbody.modifiers.new('Armature.001', 'ARMATURE')
_m.object = ob_armature
ob_armature.location = (1.445, -0.8722, 0.4583)
ob_armature.lineart.crease_threshold = 0.0

# ---- collection membership
col_char.objects.link(ob_mainbody)
col_char.objects.link(ob_armature)

# ---- scene / render settings (as saved in the file)
scene.frame_start = 1; scene.frame_end = 180; scene.frame_set(19)
scene.render.engine = 'BLENDER_EEVEE_NEXT'
scene.cycles.use_denoising = False
scene.cycles.samples = 128
scene.cycles.sampling_pattern = 'TABULATED_SOBOL'
scene.cycles.use_adaptive_sampling = False
scene.cycles.use_light_tree = False
scene.view_settings.view_transform = 'Filmic'
bpy.context.view_layer.update()

# ---- added for rendering (the .blend has no active camera and no usable light): camera, sun
cam_auto = bpy.data.cameras.new('AutoCamera')
cam_auto.lens = 50.0
cam_auto.sensor_width = 36.0
cam_auto.clip_end = 1000.0
ob_auto_camera = bpy.data.objects.new('AutoCamera', cam_auto)
scene.collection.objects.link(ob_auto_camera)
ob_auto_camera.location = (35.2957, -44.8481, 27.6348)
ob_auto_camera.rotation_euler = (1.09748, -7.21219e-08, 0.694738)
scene.camera = ob_auto_camera
light_auto_sun = bpy.data.lights.new('AutoSun', 'SUN')
light_auto_sun.energy = 3.0
light_auto_sun.angle = 0.0523599
ob_auto_sun = bpy.data.objects.new('AutoSun', light_auto_sun)
scene.collection.objects.link(ob_auto_sun)
ob_auto_sun.rotation_euler = (0.872665, 0.174533, 0.523599)
bpy.context.view_layer.update()
